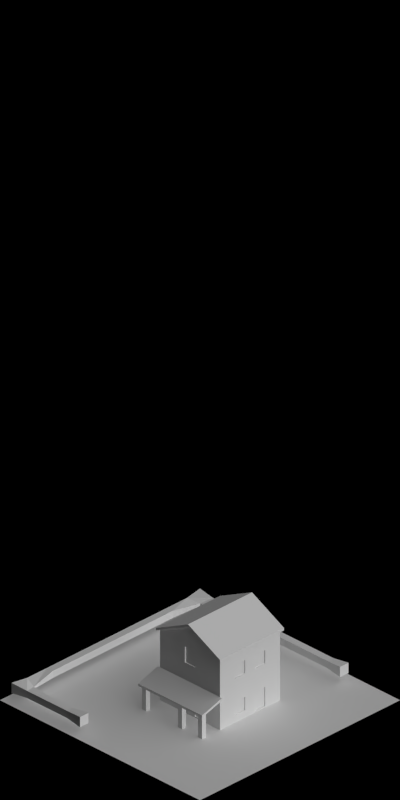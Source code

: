 # Source: 1568-1569.blend  (saved by Blender 2.63.0; exported with 4.5.12 LTS)
import bpy
from mathutils import Matrix  # noqa: F401  (used for matrix-valued properties, if any)

bpy.ops.wm.read_factory_settings(use_empty=True)
scene = bpy.context.scene
scene.name = 'Scene'

# ---- collections
col_collection_1 = bpy.data.collections.new('Collection 1'); scene.collection.children.link(col_collection_1)

# ---- materials (node trees are filled in below, after node groups)
mat_cc_tiles = bpy.data.materials.new('CC_Tiles')
mat_snow_normal = bpy.data.materials.new('Snow_Normal')
mat_roof_blackfelt = bpy.data.materials.new('Roof_BlackFelt')
mat_volume_plantgreen_snow = bpy.data.materials.new('Volume_PlantGreen_Snow')
mat_shadeless_black = bpy.data.materials.new('Shadeless_Black')
mat_paint_white = bpy.data.materials.new('Paint_White')
mat_cc_normal = bpy.data.materials.new('CC_Normal')
mat_glass_opaque = bpy.data.materials.new('Glass_Opaque')
mat_concrete_normalpaving = bpy.data.materials.new('Concrete_NormalPaving')
mat_special_shadowonlybackground = bpy.data.materials.new('Special_ShadowOnlyBackground')
mat_grass_arctic = bpy.data.materials.new('Grass_Arctic')
mat_volume_plantgreen = bpy.data.materials.new('Volume_PlantGreen')

# ---- material node trees

# ---- world
world_world = bpy.data.worlds.new('World'); scene.world = world_world
world_world.color = (0.0, 0.0, 0.0)
world_world.use_sun_shadow = False
world_world.sun_shadow_jitter_overblur = 0.0
world_world.cycles.sampling_method = 'MANUAL'
world_world.cycles.sample_map_resolution = 256
world_world.light_settings.ao_factor = 0.5

# ---- cameras
cam_camera = bpy.data.cameras.new('Camera')
cam_camera.type = 'ORTHO'
cam_camera.clip_start = 0.001
cam_camera.clip_end = 100.0
cam_camera.lens = 35.0
cam_camera.sensor_width = 32.0
cam_camera.sensor_height = 18.0
cam_camera.ortho_scale = 5.656
cam_camera.dof.focus_distance = 0.0
cam_camera.dof.aperture_fstop = 128.0

# ---- lights
light_lamp_004 = bpy.data.lights.new('Lamp.004', 'SUN')
light_lamp_004.transmission_factor = 0.0
light_lamp_004.cutoff_distance = 30.0
light_lamp_004.angle = 1.571
light_lamp_004.energy = 1.0
light_lamp_004.shadow_buffer_clip_start = 1.001
light_lamp_004.shadow_soft_size = 1.0
light_lamp_004.shadow_cascade_max_distance = 1000.0
light_lamp_004.cycles.use_multiple_importance_sampling = False
light_lamp_003 = bpy.data.lights.new('Lamp.003', 'SUN')
light_lamp_003.transmission_factor = 0.0
light_lamp_003.cutoff_distance = 30.0
light_lamp_003.use_shadow = False
light_lamp_003.angle = 1.571
light_lamp_003.energy = 1.0
light_lamp_003.shadow_buffer_clip_start = 1.001
light_lamp_003.shadow_soft_size = 1.0
light_lamp_003.shadow_cascade_max_distance = 1000.0
light_lamp_003.cycles.use_multiple_importance_sampling = False

# ---- meshes
me_plane_007 = bpy.data.meshes.new('Plane.007')
me_plane_007.from_pydata([(-0.32, -1.661e-08, 0.25), (0.32, 1.434e-08, 0.25), (-0.32, -0.2, 0.1899), (0.32, -0.2, 0.1899), (-0.32, -1.661e-08, 0.27), (0.32, 1.434e-08, 0.27), (-0.32, -0.2, 0.2099), (0.32, -0.2, 0.2099)], [], [(0, 1, 3, 2), (4, 6, 7, 5), (0, 2, 6, 4), (5, 7, 3, 1), (0, 4, 5, 1), (7, 6, 2, 3)])
me_plane_007.polygons.foreach_set('material_index', [0, 1, 0, 0, 0, 0])
me_plane_007.materials.append(mat_cc_tiles)
me_plane_007.materials.append(mat_snow_normal)
me_plane_007.use_remesh_preserve_volume = False
me_plane_007.use_remesh_preserve_attributes = False
me_plane_007.use_mirror_vertex_groups = False
me_plane_007.update()
me_plane_006 = bpy.data.meshes.new('Plane.006')
me_plane_006.from_pydata([(-0.22, -3.171e-08, 0.35), (0.42, 2.944e-08, 0.35), (-0.22, 0.32, 0.1899), (0.42, 0.32, 0.1899), (-0.22, -0.32, 0.1899), (0.42, -0.32, 0.1899), (-0.22, -3.171e-08, 0.37), (0.42, 2.944e-08, 0.37), (-0.22, 0.32, 0.2099), (0.42, 0.32, 0.2099), (-0.22, -0.32, 0.2099), (0.42, -0.32, 0.2099)], [], [(2, 3, 1, 0), (0, 1, 5, 4), (8, 6, 7, 9), (6, 10, 11, 7), (0, 4, 10, 6), (1, 3, 9, 7), (7, 11, 5, 1), (3, 2, 8, 9), (6, 8, 2, 0), (11, 10, 4, 5)])
me_plane_006.polygons.foreach_set('material_index', [0, 0, 1, 1, 0, 0, 0, 0, 0, 0])
me_plane_006.materials.append(mat_roof_blackfelt)
me_plane_006.materials.append(mat_snow_normal)
me_plane_006.use_remesh_preserve_volume = False
me_plane_006.use_remesh_preserve_attributes = False
me_plane_006.use_mirror_vertex_groups = False
me_plane_006.update()
me_cube_002 = bpy.data.meshes.new('Cube.002')
me_cube_002.from_pydata([(-1.0, 1.0, -0.9), (-1.0, 0.8, -0.9), (-0.8, 0.8, -0.9), (-0.8, 1.0, -0.9), (-1.0, 1.0, -0.7), (-1.0, 0.8, -0.7), (-0.8, 0.8, -0.7), (-0.8, 1.0, -0.7), (-1.0, -1.0, -0.9), (-0.8, -1.0, -0.9), (-1.0, -1.0, -0.7), (-0.8, -1.0, -0.7), (-0.8, 0.6, -0.7), (-0.8, 0.4, -0.7), (-0.8, 0.2, -0.7), (-0.8, 0.0, -0.7), (-0.8, -0.2, -0.7), (-0.8, -0.4, -0.7), (-0.8, -0.6, -0.7), (-0.8, -0.8, -0.7), (-1.0, -0.8, -0.7), (-1.0, -0.6, -0.7), (-1.0, -0.4, -0.7), (-1.0, -0.2, -0.7), (-1.0, 1.49e-08, -0.7), (-1.0, 0.2, -0.7), (-1.0, 0.4, -0.7), (-1.0, 0.6, -0.7), (-1.0, -0.8, -0.9), (-1.0, -0.6, -0.9), (-1.0, -0.4, -0.9), (-1.0, -0.2, -0.9), (-1.0, 1.49e-08, -0.9), (-1.0, 0.2, -0.9), (-1.0, 0.4, -0.9), (-1.0, 0.6, -0.9), (-0.8, 0.6, -0.9), (-0.8, 0.4, -0.9), (-0.8, 0.2, -0.9), (-0.8, 0.0, -0.9), (-0.8, -0.2, -0.9), (-0.8, -0.4, -0.9), (-0.8, -0.6, -0.9), (-0.8, -0.8, -0.9), (-0.6, 1.0, -0.7), (-0.4, 1.0, -0.7), (-0.2, 1.0, -0.7), (0.0, 1.0, -0.7), (0.2, 1.0, -0.7), (0.4, 1.0, -0.7), (0.6, 1.0, -0.7), (0.6, 0.8, -0.7), (0.4, 0.8, -0.7), (0.2, 0.8, -0.7), (-1.49e-08, 0.8, -0.7), (-0.2, 0.8, -0.7), (-0.4, 0.8, -0.7), (-0.6, 0.8, -0.7), (-0.6, 1.0, -0.9), (-0.4, 1.0, -0.9), (-0.2, 1.0, -0.9), (0.0, 1.0, -0.9), (0.2, 1.0, -0.9), (0.4, 1.0, -0.9), (0.6, 1.0, -0.9), (0.6, 0.8, -0.9), (0.4, 0.8, -0.9), (0.2, 0.8, -0.9), (-1.49e-08, 0.8, -0.9), (-0.2, 0.8, -0.9), (-0.4, 0.8, -0.9), (-0.6, 0.8, -0.9), (-0.2, -0.8, -0.9), (-0.2, -0.8, -0.7), (-0.2, -1.0, -0.7), (-0.2, -1.0, -0.9), (-0.4, -1.0, -0.9), (-0.4, -1.0, -0.7), (-0.4, -0.8, -0.7), (-0.4, -0.8, -0.9), (-0.6, -0.8, -0.9), (-0.6, -0.8, -0.7), (-0.6, -1.0, -0.7), (-0.6, -1.0, -0.9)], [], [(4, 5, 1, 0), (20, 19, 11, 10), (7, 4, 0, 3), (0, 1, 2, 3), (7, 6, 5, 4), (10, 11, 9, 8), (27, 35, 1, 5), (43, 9, 83, 80), (43, 28, 8, 9), (57, 71, 2, 6), (5, 6, 12, 27), (27, 12, 13, 26), (26, 13, 14, 25), (25, 14, 15, 24), (24, 15, 16, 23), (23, 16, 17, 22), (22, 17, 18, 21), (21, 18, 19, 20), (10, 8, 28, 20), (20, 28, 29, 21), (21, 29, 30, 22), (22, 30, 31, 23), (23, 31, 32, 24), (24, 32, 33, 25), (25, 33, 34, 26), (26, 34, 35, 27), (6, 2, 36, 12), (12, 36, 37, 13), (13, 37, 38, 14), (14, 38, 39, 15), (15, 39, 40, 16), (16, 40, 41, 17), (17, 41, 42, 18), (18, 42, 43, 19), (2, 1, 35, 36), (36, 35, 34, 37), (37, 34, 33, 38), (38, 33, 32, 39), (39, 32, 31, 40), (40, 31, 30, 41), (41, 30, 29, 42), (42, 29, 28, 43), (6, 7, 44, 57), (57, 44, 45, 56), (56, 45, 46, 55), (55, 46, 47, 54), (54, 47, 48, 53), (53, 48, 49, 52), (52, 49, 50, 51), (7, 3, 58, 44), (44, 58, 59, 45), (45, 59, 60, 46), (46, 60, 61, 47), (47, 61, 62, 48), (48, 62, 63, 49), (49, 63, 64, 50), (51, 65, 66, 52), (52, 66, 67, 53), (53, 67, 68, 54), (54, 68, 69, 55), (55, 69, 70, 56), (56, 70, 71, 57), (3, 2, 71, 58), (58, 71, 70, 59), (59, 70, 69, 60), (60, 69, 68, 61), (61, 68, 67, 62), (62, 67, 66, 63), (63, 66, 65, 64), (72, 73, 78, 79), (79, 76, 75, 72), (73, 74, 77, 78), (73, 72, 75, 74), (78, 77, 82, 81), (80, 83, 76, 79), (79, 78, 81, 80), (74, 75, 76, 77), (82, 83, 9, 11), (80, 81, 19, 43), (81, 82, 11, 19), (77, 76, 83, 82), (50, 64, 65, 51)])
me_cube_002.materials.append(mat_volume_plantgreen_snow)
me_cube_002.use_remesh_preserve_volume = False
me_cube_002.use_remesh_preserve_attributes = False
me_cube_002.use_mirror_vertex_groups = False
me_cube_002.update()
me_plane_002 = bpy.data.meshes.new('Plane.002')
me_plane_002.from_pydata([(1.0, -1.0, 0.0), (-1.0, 1.0, 0.0), (-1.0, -1.0, 0.0), (1.0, 1.0, 0.0), (-1.0, -0.2, 0.0), (-0.4, -0.2, 0.0), (0.2, -0.2, 0.0), (1.0, -0.2, 0.0), (1.0, 0.4, 0.0), (-1.0, 0.4, 0.0), (0.2, -1.0, 0.0), (0.2, 1.0, 0.0), (0.2, 0.4, 0.0), (-0.4, 0.4, 0.0), (-0.4, 1.0, 0.0), (-0.4, -1.0, 0.0)], [], [(13, 14, 1, 9), (12, 11, 14, 13), (8, 3, 11, 12), (5, 13, 9, 4), (6, 12, 13, 5), (7, 8, 12, 6), (15, 5, 4, 2), (10, 6, 5, 15), (0, 7, 6, 10)])
me_plane_002.polygons.foreach_set('material_index', [0, 0, 0, 0, 1, 0, 0, 0, 0])
me_plane_002.materials.append(mat_snow_normal)
me_plane_002.materials.append(mat_shadeless_black)
me_plane_002.use_remesh_preserve_volume = False
me_plane_002.use_remesh_preserve_attributes = False
me_plane_002.use_mirror_vertex_groups = False
me_plane_002.update()
me_plane_003 = bpy.data.meshes.new('Plane.003')
me_plane_003.from_pydata([(0.0, 0.0, 0.0), (0.0, 0.0, 0.3), (0.1, 0.0, 0.0), (0.1, 0.0, 0.3), (0.0, -0.1, 0.0), (0.0, -0.1, 0.3), (0.03, -0.03, 0.3), (0.1, -0.03, 0.0), (0.1, -0.03, 0.3), (0.0, -0.03, 0.0), (0.0, -0.03, 0.3), (0.03, -0.1, 0.3), (0.03, -0.1, 0.0), (0.03, 0.0, 0.3), (0.03, 0.0, 0.0), (0.03, -0.03, 0.0)], [], [(13, 14, 2, 3), (10, 9, 0, 1), (15, 9, 4, 12), (3, 2, 7, 8), (5, 4, 9, 10), (14, 0, 9, 15), (1, 0, 14, 13), (5, 11, 12, 4), (2, 14, 15, 7), (8, 6, 13, 3), (11, 5, 10, 6), (8, 7, 15, 6), (6, 10, 1, 13), (11, 6, 15, 12)])
me_plane_003.materials.append(mat_paint_white)
me_plane_003.use_remesh_preserve_volume = False
me_plane_003.use_remesh_preserve_attributes = False
me_plane_003.use_mirror_vertex_groups = False
me_plane_003.update()
me_plane_005 = bpy.data.meshes.new('Plane.005')
me_plane_005.from_pydata([(0.4, -0.03, 0.0), (7.451e-09, 1.776e-15, 0.0), (7.451e-09, -0.03, 0.0), (0.4, -0.03, 0.33), (7.451e-09, 1.776e-15, 0.33), (7.451e-09, -0.03, 0.33), (0.124, -0.03, 0.0), (0.12, -0.03, 0.39), (0.12, 1.812e-08, 0.39), (0.28, 4.228e-08, 0.39), (0.4, 3.02e-08, 0.0), (0.4, 3.02e-08, 0.33), (0.124, 1.51e-08, 0.0), (0.276, 1.51e-08, 0.0), (0.28, -0.03, 0.39), (0.276, -0.03, 0.0), (0.26, 1.51e-08, 0.0), (0.26, -0.03, 0.0), (0.26, -0.03, 0.4), (0.26, 1.51e-08, 0.4), (0.14, 1.51e-08, 0.4), (0.14, -0.03, 0.4), (0.14, -0.03, 0.0), (0.14, 1.51e-08, 0.0), (0.4, -0.03, 0.18), (0.4, 3.02e-08, 0.18), (7.451e-09, -0.03, 0.18), (7.451e-09, 1.776e-15, 0.18), (0.124, -0.03, 0.25), (0.124, 1.51e-08, 0.25), (0.276, 1.51e-08, 0.25), (0.276, -0.03, 0.25), (0.26, -0.03, 0.25), (0.26, 1.51e-08, 0.25), (0.14, 1.51e-08, 0.25), (0.14, -0.03, 0.25), (0.4, -0.03, 0.1), (7.451e-09, 1.776e-15, 0.1), (0.124, 1.51e-08, 0.1), (0.276, 1.51e-08, 0.1), (0.26, 1.51e-08, 0.1), (0.14, 1.51e-08, 0.1), (0.4, 3.02e-08, 0.1), (7.451e-09, -0.03, 0.1), (0.124, -0.03, 0.1), (0.276, -0.03, 0.1), (0.26, -0.03, 0.1), (0.14, -0.03, 0.1), (0.252, -2.588e-08, 0.24), (0.148, -2.588e-08, 0.24), (0.252, -2.588e-08, 0.11), (0.148, -2.588e-08, 0.11), (0.252, -0.01, 0.24), (0.148, -0.01, 0.24), (0.252, -0.01, 0.11), (0.148, -0.01, 0.11), (0.2, 1.51e-08, 0.43), (0.2, -0.03, 0.0), (0.2, 1.51e-08, 0.0), (0.2, -0.03, 0.43), (0.2, -0.03, 0.25), (0.2, 1.51e-08, 0.25), (0.2, 1.51e-08, 0.1), (0.2, -0.03, 0.1), (0.2, -2.588e-08, 0.24), (0.2, -2.588e-08, 0.11), (0.2, -0.01, 0.24), (0.2, -0.01, 0.11)], [], [(31, 24, 3, 14), (23, 22, 6, 12), (26, 28, 7, 5), (32, 31, 14, 18), (10, 0, 15, 13), (40, 39, 13, 16), (11, 9, 14, 3), (13, 15, 17, 16), (60, 32, 18, 59), (62, 40, 16, 58), (9, 19, 18, 14), (58, 57, 22, 23), (56, 20, 21, 59), (28, 35, 21, 7), (45, 36, 24, 31), (43, 44, 28, 26), (4, 8, 29, 27), (46, 45, 31, 32), (63, 46, 32, 60), (56, 19, 33, 61), (44, 47, 35, 28), (27, 29, 38, 37), (50, 48, 33, 40), (15, 0, 36, 45), (2, 6, 44, 43), (17, 15, 45, 46), (57, 17, 46, 63), (6, 22, 47, 44), (65, 51, 55, 67), (64, 49, 34, 61), (41, 34, 49, 51), (62, 41, 51, 65), (66, 52, 54, 67), (66, 53, 49, 64), (54, 52, 48, 50), (51, 49, 53, 55), (12, 6, 2, 1), (8, 4, 5, 7), (42, 36, 0, 10), (27, 26, 5, 4), (39, 42, 10, 13), (37, 38, 12, 1), (20, 8, 7, 21), (38, 41, 23, 12), (11, 3, 24, 25), (37, 43, 26, 27), (9, 11, 25, 30), (19, 9, 30, 33), (8, 20, 34, 29), (25, 24, 36, 42), (30, 25, 42, 39), (33, 30, 39, 40), (29, 34, 41, 38), (1, 2, 43, 37), (35, 60, 59, 21), (41, 62, 58, 23), (16, 17, 57, 58), (19, 56, 59, 18), (47, 63, 60, 35), (20, 56, 61, 34), (22, 57, 63, 47), (50, 65, 67, 54), (48, 64, 61, 33), (40, 62, 65, 50), (53, 66, 67, 55), (52, 66, 64, 48)])
me_plane_005.polygons.foreach_set('material_index', [0, 0, 0, 0, 0, 0, 0, 0, 0, 0, 0, 0, 0, 0, 0, 0, 0, 0, 1, 0, 0, 0, 1, 0, 0, 0, 0, 0, 1, 1, 1, 1, 2, 1, 1, 1, 0, 0, 0, 0, 0, 0, 0, 0, 0, 0, 0, 0, 0, 0, 0, 0, 0, 0, 0, 0, 0, 0, 1, 0, 0, 1, 1, 1, 2, 1])
me_plane_005.materials.append(mat_paint_white)
me_plane_005.materials.append(mat_cc_normal)
me_plane_005.materials.append(mat_glass_opaque)
me_plane_005.use_remesh_preserve_volume = False
me_plane_005.use_remesh_preserve_attributes = False
me_plane_005.use_mirror_vertex_groups = False
me_plane_005.update()
me_plane_009 = bpy.data.meshes.new('Plane.009')
me_plane_009.from_pydata([(0.2, -0.03, 0.0), (-1.51e-08, -0.03, 0.0), (0.2, -0.03, 0.3), (-1.51e-08, -0.03, 0.3), (0.024, -0.03, 0.0), (0.024, -0.03, 0.3), (0.024, 0.0, 0.3), (0.176, -1.49e-08, 0.3), (0.2, -1.49e-08, 0.0), (-1.51e-08, -1.49e-08, 0.0), (0.2, -1.49e-08, 0.3), (-1.51e-08, -1.49e-08, 0.3), (0.024, -1.49e-08, 0.0), (0.176, -1.49e-08, 0.0), (0.176, -0.03, 0.3), (0.176, -0.03, 0.0), (0.04, -1.49e-08, 0.0), (0.04, -0.03, 0.0), (0.04, -0.03, 0.3), (0.04, -1.49e-08, 0.3), (0.16, -0.03, 0.3), (0.16, -0.03, 0.0), (0.16, -1.49e-08, 0.0), (0.16, -1.49e-08, 0.3), (0.04, -0.03, 0.18), (0.04, -1.49e-08, 0.18), (0.16, -1.49e-08, 0.18), (0.16, -0.03, 0.18), (0.2, -0.03, 0.18), (-1.51e-08, -0.03, 0.18), (0.024, -0.03, 0.18), (0.2, -1.49e-08, 0.18), (-1.51e-08, -1.49e-08, 0.18), (0.176, -0.03, 0.18), (0.024, -1.49e-08, 0.18), (0.176, -1.49e-08, 0.18), (0.152, -1.49e-08, 0.17), (0.048, -1.49e-08, 0.01), (0.048, -1.49e-08, 0.17), (0.152, -1.49e-08, 0.01), (0.152, -0.01, 0.17), (0.048, -0.01, 0.17), (0.152, -0.01, 0.01), (0.048, -0.01, 0.01)], [], [(12, 4, 1, 9), (31, 28, 0, 8), (32, 29, 3, 11), (33, 28, 2, 14), (16, 17, 4, 12), (29, 30, 5, 3), (27, 33, 14, 20), (8, 0, 15, 13), (26, 35, 13, 22), (10, 7, 14, 2), (22, 21, 17, 16), (30, 24, 18, 5), (34, 25, 16, 12), (23, 19, 18, 20), (7, 23, 20, 14), (24, 27, 20, 18), (9, 1, 29, 32), (21, 15, 33, 27), (13, 15, 21, 22), (1, 4, 30, 29), (10, 2, 28, 31), (15, 0, 28, 33), (23, 7, 35, 26), (4, 17, 24, 30), (17, 21, 27, 24), (19, 23, 26, 25), (41, 40, 42, 43), (6, 11, 3, 5), (35, 31, 8, 13), (32, 34, 12, 9), (19, 6, 5, 18), (36, 38, 25, 26), (7, 10, 31, 35), (11, 6, 34, 32), (6, 19, 25, 34), (22, 16, 37, 39), (26, 22, 39, 36), (38, 37, 16, 25), (40, 41, 38, 36), (39, 37, 43, 42), (41, 43, 37, 38), (36, 39, 42, 40)])
me_plane_009.polygons.foreach_set('material_index', [0, 0, 0, 0, 0, 0, 0, 0, 0, 0, 1, 0, 0, 0, 0, 0, 0, 0, 0, 0, 0, 0, 0, 0, 1, 0, 1, 0, 0, 0, 0, 1, 0, 0, 0, 1, 1, 1, 1, 1, 1, 1])
me_plane_009.materials.append(mat_paint_white)
me_plane_009.materials.append(mat_cc_normal)
me_plane_009.use_remesh_preserve_volume = False
me_plane_009.use_remesh_preserve_attributes = False
me_plane_009.use_mirror_vertex_groups = False
me_plane_009.update()
me_plane_012 = bpy.data.meshes.new('Plane.012')
me_plane_012.from_pydata([(0.2, -0.03, 0.0), (2.98e-09, 0.0, 0.0), (2.98e-09, -0.03, 0.0), (0.2, 0.0, 0.0), (0.2, -0.03, 0.2), (2.98e-09, 0.0, 0.2), (2.98e-09, -0.03, 0.2), (0.2, 0.0, 0.2)], [], [(1, 2, 0, 3), (5, 7, 4, 6), (0, 2, 6, 4), (3, 0, 4, 7), (5, 6, 2, 1), (7, 5, 1, 3)])
me_plane_012.materials.append(mat_paint_white)
me_plane_012.use_remesh_preserve_volume = False
me_plane_012.use_remesh_preserve_attributes = False
me_plane_012.use_mirror_vertex_groups = False
me_plane_012.update()
me_plane_008 = bpy.data.meshes.new('Plane.008')
me_plane_008.from_pydata([(0.2, -0.03, 0.0), (2.98e-09, 0.0, 0.0), (2.98e-09, -0.03, 0.0), (0.2, -0.03, 0.3), (2.98e-09, 0.0, 0.3), (2.98e-09, -0.03, 0.3), (0.024, -0.03, 0.0), (0.024, -0.03, 0.3), (0.024, 0.0, 0.3), (0.176, 0.0, 0.3), (0.2, 0.0, 0.0), (0.2, 0.0, 0.3), (0.024, 0.0, 0.0), (0.176, 0.0, 0.0), (0.176, -0.03, 0.3), (0.176, -0.03, 0.0), (0.16, 0.0, 0.0), (0.16, -0.03, 0.0), (0.16, -0.03, 0.3), (0.16, 0.0, 0.3), (0.04, 0.0, 0.3), (0.04, -0.03, 0.3), (0.04, -0.03, 0.0), (0.04, 0.0, 0.0), (0.2, -0.03, 0.18), (0.2, 0.0, 0.18), (2.98e-09, -0.03, 0.18), (2.98e-09, 0.0, 0.18), (0.024, -0.03, 0.18), (0.024, 0.0, 0.18), (0.176, 0.0, 0.18), (0.176, -0.03, 0.18), (0.16, -0.03, 0.18), (0.16, 0.0, 0.18), (0.04, 0.0, 0.18), (0.04, -0.03, 0.18), (0.2, -0.03, 0.05), (2.98e-09, 0.0, 0.05), (0.024, 0.0, 0.05), (0.176, 0.0, 0.05), (0.16, 0.0, 0.05), (0.04, 0.0, 0.05), (0.2, 0.0, 0.05), (2.98e-09, -0.03, 0.05), (0.024, -0.03, 0.05), (0.176, -0.03, 0.05), (0.16, -0.03, 0.05), (0.04, -0.03, 0.05), (0.152, -4.098e-08, 0.17), (0.048, -4.098e-08, 0.17), (0.152, -4.098e-08, 0.06), (0.048, -4.098e-08, 0.06), (0.152, -0.01, 0.17), (0.048, -0.01, 0.17), (0.152, -0.01, 0.06), (0.048, -0.01, 0.06)], [], [(31, 24, 3, 14), (23, 22, 6, 12), (26, 28, 7, 5), (32, 31, 14, 18), (10, 0, 15, 13), (40, 39, 13, 16), (11, 9, 14, 3), (13, 15, 17, 16), (35, 32, 18, 21), (41, 40, 16, 23), (9, 19, 18, 14), (16, 17, 22, 23), (19, 20, 21, 18), (28, 35, 21, 7), (45, 36, 24, 31), (43, 44, 28, 26), (4, 8, 29, 27), (46, 45, 31, 32), (47, 46, 32, 35), (20, 19, 33, 34), (44, 47, 35, 28), (27, 29, 38, 37), (50, 48, 33, 40), (15, 0, 36, 45), (2, 6, 44, 43), (17, 15, 45, 46), (22, 17, 46, 47), (6, 22, 47, 44), (50, 51, 55, 54), (48, 49, 34, 33), (41, 34, 49, 51), (40, 41, 51, 50), (53, 52, 54, 55), (52, 53, 49, 48), (54, 52, 48, 50), (51, 49, 53, 55), (12, 6, 2, 1), (8, 4, 5, 7), (42, 36, 0, 10), (27, 26, 5, 4), (39, 42, 10, 13), (37, 38, 12, 1), (20, 8, 7, 21), (38, 41, 23, 12), (11, 3, 24, 25), (37, 43, 26, 27), (9, 11, 25, 30), (19, 9, 30, 33), (8, 20, 34, 29), (25, 24, 36, 42), (30, 25, 42, 39), (33, 30, 39, 40), (29, 34, 41, 38), (1, 2, 43, 37)])
me_plane_008.polygons.foreach_set('material_index', [0, 0, 0, 0, 0, 0, 0, 0, 0, 0, 0, 0, 0, 0, 0, 0, 0, 0, 1, 0, 0, 0, 1, 0, 0, 0, 0, 0, 1, 1, 1, 1, 2, 1, 1, 1, 0, 0, 0, 0, 0, 0, 0, 0, 0, 0, 0, 0, 0, 0, 0, 0, 0, 0])
me_plane_008.materials.append(mat_paint_white)
me_plane_008.materials.append(mat_cc_normal)
me_plane_008.materials.append(mat_glass_opaque)
me_plane_008.use_remesh_preserve_volume = False
me_plane_008.use_remesh_preserve_attributes = False
me_plane_008.use_mirror_vertex_groups = False
me_plane_008.update()
me_plane_013 = bpy.data.meshes.new('Plane.013')
me_plane_013.from_pydata([(0.0, 0.0, 0.0), (1.355e-09, 1.023e-16, 0.2799), (0.1, 0.0, 0.0), (0.1, 7.55e-09, 0.2799), (0.0, -0.1, 0.0), (0.0, -0.1, 0.33), (0.03, -0.03, 0.295), (0.1, -0.03, 0.0), (0.1, -0.03, 0.295), (0.0, -0.03, 0.0), (0.0, -0.03, 0.295), (0.03, -0.1, 0.33), (0.03, -0.1, 0.0), (0.03, 2.265e-09, 0.2799), (0.03, 0.0, 0.0), (0.03, -0.03, 0.0)], [], [(13, 14, 2, 3), (10, 9, 0, 1), (15, 9, 4, 12), (3, 2, 7, 8), (5, 4, 9, 10), (14, 0, 9, 15), (1, 0, 14, 13), (5, 11, 12, 4), (2, 14, 15, 7), (8, 6, 13, 3), (11, 5, 10, 6), (8, 7, 15, 6), (6, 10, 1, 13), (11, 6, 15, 12)])
me_plane_013.materials.append(mat_paint_white)
me_plane_013.use_remesh_preserve_volume = False
me_plane_013.use_remesh_preserve_attributes = False
me_plane_013.use_mirror_vertex_groups = False
me_plane_013.update()
me_plane_016 = bpy.data.meshes.new('Plane.016')
me_plane_016.from_pydata([(9.921e-11, 2.235e-08, 0.0), (9.921e-11, 2.235e-08, 0.2799), (0.1, 7.451e-09, 0.0), (0.1, 0.0, 0.2799), (1.5e-08, 0.1, 0.0), (1.5e-08, 0.1, 0.33), (0.03, 0.03, 0.295), (0.1, 0.03, 0.0), (0.1, 0.03, 0.295), (3.824e-09, 0.03, 0.0), (3.824e-09, 0.03, 0.295), (0.03, 0.1, 0.33), (0.03, 0.1, 0.0), (0.03, 1.49e-08, 0.2799), (0.03, 2.235e-08, 0.0), (0.03, 0.03, 0.0)], [], [(13, 14, 2, 3), (10, 9, 0, 1), (15, 9, 4, 12), (3, 2, 7, 8), (5, 4, 9, 10), (14, 0, 9, 15), (1, 0, 14, 13), (5, 11, 12, 4), (2, 14, 15, 7), (8, 6, 13, 3), (11, 5, 10, 6), (8, 7, 15, 6), (6, 10, 1, 13), (11, 6, 15, 12)])
me_plane_016.materials.append(mat_paint_white)
me_plane_016.use_remesh_preserve_volume = False
me_plane_016.use_remesh_preserve_attributes = False
me_plane_016.use_mirror_vertex_groups = False
me_plane_016.update()
me_plane = bpy.data.meshes.new('Plane')
me_plane.from_pydata([(0.27, -0.17, 0.01), (-0.27, -0.17, 0.01), (0.27, 0.37, 0.01), (-0.27, 0.37, 0.01), (0.27, -0.17, -0.02), (-0.27, -0.17, -0.02), (0.27, 0.37, -0.02), (-0.27, 0.37, -0.02)], [], [(2, 0, 1, 3), (6, 7, 5, 4), (2, 3, 7, 6), (3, 1, 5, 7), (0, 2, 6, 4), (4, 5, 1, 0)])
me_plane.materials.append(mat_concrete_normalpaving)
me_plane.use_remesh_preserve_volume = False
me_plane.use_remesh_preserve_attributes = False
me_plane.use_mirror_vertex_groups = False
me_plane.update()
me_plane_004 = bpy.data.meshes.new('Plane.004')
me_plane_004.from_pydata([(1.0, -1.0, 0.0), (-1.0, -1.0, 0.0), (1.0, 1.0, 0.0), (-1.0, 1.0, 0.0)], [], [(2, 3, 1, 0)])
me_plane_004.materials.append(mat_special_shadowonlybackground)
me_plane_004.use_remesh_preserve_volume = False
me_plane_004.use_remesh_preserve_attributes = False
me_plane_004.use_mirror_vertex_groups = False
me_plane_004.update()
me_cube_001 = bpy.data.meshes.new('Cube.001')
me_cube_001.from_pydata([(-0.02, -0.02, -3.725e-09), (-0.02, 0.02, -3.725e-09), (0.02, 0.02, -3.725e-09), (0.02, -0.02, -3.725e-09), (-0.02, -0.02, 0.21), (-0.02, 0.02, 0.21), (0.02, 0.02, 0.21), (0.02, -0.02, 0.21)], [], [(4, 5, 1, 0), (5, 6, 2, 1), (6, 7, 3, 2), (7, 4, 0, 3), (0, 1, 2, 3), (7, 6, 5, 4)])
me_cube_001.use_remesh_preserve_volume = False
me_cube_001.use_remesh_preserve_attributes = False
me_cube_001.use_mirror_vertex_groups = False
me_cube_001.update()
me_plane_017 = bpy.data.meshes.new('Plane.017')
me_plane_017.from_pydata([(1.0, -1.0, 0.0), (-1.0, 1.0, 0.0), (-1.0, -1.0, 0.0), (1.0, 1.0, 0.0), (-1.0, -0.2, 0.0), (-0.4, -0.2, 0.0), (0.2, -0.2, 0.0), (1.0, -0.2, 0.0), (1.0, 0.4, 0.0), (-1.0, 0.4, 0.0), (0.2, -1.0, 0.0), (0.2, 1.0, 0.0), (0.2, 0.4, 0.0), (-0.4, 0.4, 0.0), (-0.4, 1.0, 0.0), (-0.4, -1.0, 0.0)], [], [(13, 14, 1, 9), (12, 11, 14, 13), (8, 3, 11, 12), (5, 13, 9, 4), (6, 12, 13, 5), (7, 8, 12, 6), (15, 5, 4, 2), (10, 6, 5, 15), (0, 7, 6, 10)])
me_plane_017.polygons.foreach_set('material_index', [0, 0, 0, 0, 1, 0, 0, 0, 0])
me_plane_017.materials.append(mat_grass_arctic)
me_plane_017.materials.append(mat_shadeless_black)
me_plane_017.use_remesh_preserve_volume = False
me_plane_017.use_remesh_preserve_attributes = False
me_plane_017.use_mirror_vertex_groups = False
me_plane_017.update()
me_plane_001 = bpy.data.meshes.new('Plane.001')
me_plane_001.from_pydata([(-0.32, -1.661e-08, 0.25), (0.32, 1.434e-08, 0.25), (-0.32, -0.2, 0.1899), (0.32, -0.2, 0.1899), (-0.32, -1.661e-08, 0.27), (0.32, 1.434e-08, 0.27), (-0.32, -0.2, 0.2099), (0.32, -0.2, 0.2099)], [], [(0, 1, 3, 2), (4, 6, 7, 5), (0, 2, 6, 4), (5, 7, 3, 1), (0, 4, 5, 1), (7, 6, 2, 3)])
me_plane_001.materials.append(mat_cc_tiles)
me_plane_001.use_remesh_preserve_volume = False
me_plane_001.use_remesh_preserve_attributes = False
me_plane_001.use_mirror_vertex_groups = False
me_plane_001.update()
me_plane_021 = bpy.data.meshes.new('Plane.021')
me_plane_021.from_pydata([(-0.22, -3.171e-08, 0.35), (0.42, 2.944e-08, 0.35), (-0.22, 0.32, 0.1899), (0.42, 0.32, 0.1899), (-0.22, -0.32, 0.1899), (0.42, -0.32, 0.1899), (-0.22, -3.171e-08, 0.37), (0.42, 2.944e-08, 0.37), (-0.22, 0.32, 0.2099), (0.42, 0.32, 0.2099), (-0.22, -0.32, 0.2099), (0.42, -0.32, 0.2099)], [], [(2, 3, 1, 0), (0, 1, 5, 4), (8, 6, 7, 9), (6, 10, 11, 7), (0, 4, 10, 6), (1, 3, 9, 7), (7, 11, 5, 1), (3, 2, 8, 9), (6, 8, 2, 0), (11, 10, 4, 5)])
me_plane_021.materials.append(mat_roof_blackfelt)
me_plane_021.use_remesh_preserve_volume = False
me_plane_021.use_remesh_preserve_attributes = False
me_plane_021.use_mirror_vertex_groups = False
me_plane_021.update()
me_cube = bpy.data.meshes.new('Cube')
me_cube.from_pydata([(-1.0, 1.0, -0.9), (-1.0, 0.8, -0.9), (-0.8, 0.8, -0.9), (-0.8, 1.0, -0.9), (-1.0, 1.0, -0.7), (-1.0, 0.8, -0.7), (-0.8, 0.8, -0.7), (-0.8, 1.0, -0.7), (-1.0, -1.0, -0.9), (-0.8, -1.0, -0.9), (-1.0, -1.0, -0.7), (-0.8, -1.0, -0.7), (-0.8, 0.6, -0.7), (-0.8, 0.4, -0.7), (-0.8, 0.2, -0.7), (-0.8, 0.0, -0.7), (-0.8, -0.2, -0.7), (-0.8, -0.4, -0.7), (-0.8, -0.6, -0.7), (-0.8, -0.8, -0.7), (-1.0, -0.8, -0.7), (-1.0, -0.6, -0.7), (-1.0, -0.4, -0.7), (-1.0, -0.2, -0.7), (-1.0, 1.49e-08, -0.7), (-1.0, 0.2, -0.7), (-1.0, 0.4, -0.7), (-1.0, 0.6, -0.7), (-1.0, -0.8, -0.9), (-1.0, -0.6, -0.9), (-1.0, -0.4, -0.9), (-1.0, -0.2, -0.9), (-1.0, 1.49e-08, -0.9), (-1.0, 0.2, -0.9), (-1.0, 0.4, -0.9), (-1.0, 0.6, -0.9), (-0.8, 0.6, -0.9), (-0.8, 0.4, -0.9), (-0.8, 0.2, -0.9), (-0.8, 0.0, -0.9), (-0.8, -0.2, -0.9), (-0.8, -0.4, -0.9), (-0.8, -0.6, -0.9), (-0.8, -0.8, -0.9), (-0.6, 1.0, -0.7), (-0.4, 1.0, -0.7), (-0.2, 1.0, -0.7), (0.0, 1.0, -0.7), (0.2, 1.0, -0.7), (0.4, 1.0, -0.7), (0.6, 1.0, -0.7), (0.6, 0.8, -0.7), (0.4, 0.8, -0.7), (0.2, 0.8, -0.7), (-1.49e-08, 0.8, -0.7), (-0.2, 0.8, -0.7), (-0.4, 0.8, -0.7), (-0.6, 0.8, -0.7), (-0.6, 1.0, -0.9), (-0.4, 1.0, -0.9), (-0.2, 1.0, -0.9), (0.0, 1.0, -0.9), (0.2, 1.0, -0.9), (0.4, 1.0, -0.9), (0.6, 1.0, -0.9), (0.6, 0.8, -0.9), (0.4, 0.8, -0.9), (0.2, 0.8, -0.9), (-1.49e-08, 0.8, -0.9), (-0.2, 0.8, -0.9), (-0.4, 0.8, -0.9), (-0.6, 0.8, -0.9), (-0.2, -0.8, -0.9), (-0.2, -0.8, -0.7), (-0.2, -1.0, -0.7), (-0.2, -1.0, -0.9), (-0.4, -1.0, -0.9), (-0.4, -1.0, -0.7), (-0.4, -0.8, -0.7), (-0.4, -0.8, -0.9), (-0.6, -0.8, -0.9), (-0.6, -0.8, -0.7), (-0.6, -1.0, -0.7), (-0.6, -1.0, -0.9)], [], [(4, 5, 1, 0), (20, 19, 11, 10), (7, 4, 0, 3), (0, 1, 2, 3), (7, 6, 5, 4), (10, 11, 9, 8), (27, 35, 1, 5), (43, 9, 83, 80), (43, 28, 8, 9), (57, 71, 2, 6), (5, 6, 12, 27), (27, 12, 13, 26), (26, 13, 14, 25), (25, 14, 15, 24), (24, 15, 16, 23), (23, 16, 17, 22), (22, 17, 18, 21), (21, 18, 19, 20), (10, 8, 28, 20), (20, 28, 29, 21), (21, 29, 30, 22), (22, 30, 31, 23), (23, 31, 32, 24), (24, 32, 33, 25), (25, 33, 34, 26), (26, 34, 35, 27), (6, 2, 36, 12), (12, 36, 37, 13), (13, 37, 38, 14), (14, 38, 39, 15), (15, 39, 40, 16), (16, 40, 41, 17), (17, 41, 42, 18), (18, 42, 43, 19), (2, 1, 35, 36), (36, 35, 34, 37), (37, 34, 33, 38), (38, 33, 32, 39), (39, 32, 31, 40), (40, 31, 30, 41), (41, 30, 29, 42), (42, 29, 28, 43), (6, 7, 44, 57), (57, 44, 45, 56), (56, 45, 46, 55), (55, 46, 47, 54), (54, 47, 48, 53), (53, 48, 49, 52), (52, 49, 50, 51), (7, 3, 58, 44), (44, 58, 59, 45), (45, 59, 60, 46), (46, 60, 61, 47), (47, 61, 62, 48), (48, 62, 63, 49), (49, 63, 64, 50), (51, 65, 66, 52), (52, 66, 67, 53), (53, 67, 68, 54), (54, 68, 69, 55), (55, 69, 70, 56), (56, 70, 71, 57), (3, 2, 71, 58), (58, 71, 70, 59), (59, 70, 69, 60), (60, 69, 68, 61), (61, 68, 67, 62), (62, 67, 66, 63), (63, 66, 65, 64), (72, 73, 78, 79), (79, 76, 75, 72), (73, 74, 77, 78), (73, 72, 75, 74), (78, 77, 82, 81), (80, 83, 76, 79), (79, 78, 81, 80), (74, 75, 76, 77), (82, 83, 9, 11), (80, 81, 19, 43), (81, 82, 11, 19), (77, 76, 83, 82), (50, 64, 65, 51)])
me_cube.materials.append(mat_volume_plantgreen)
me_cube.use_remesh_preserve_volume = False
me_cube.use_remesh_preserve_attributes = False
me_cube.use_mirror_vertex_groups = False
me_cube.update()

# ---- objects
ob_plane_034 = bpy.data.objects.new('Plane.034', me_plane_007)
ob_plane_002 = bpy.data.objects.new('Plane.002', me_plane_006)
ob_cube_008 = bpy.data.objects.new('Cube.008', me_cube_002)
ob_plane_033 = bpy.data.objects.new('Plane.033', me_plane_002)
ob_plane_032 = bpy.data.objects.new('Plane.032', me_plane_003)
ob_plane_031 = bpy.data.objects.new('Plane.031', me_plane_005)
ob_plane_030 = bpy.data.objects.new('Plane.030', me_plane_009)
ob_plane_028 = bpy.data.objects.new('Plane.028', me_plane_005)
ob_plane_027 = bpy.data.objects.new('Plane.027', me_plane_003)
ob_plane_026 = bpy.data.objects.new('Plane.026', me_plane_003)
ob_plane_025 = bpy.data.objects.new('Plane.025', me_plane_003)
ob_plane_024 = bpy.data.objects.new('Plane.024', me_plane_012)
ob_plane_023 = bpy.data.objects.new('Plane.023', me_plane_008)
ob_plane_022 = bpy.data.objects.new('Plane.022', me_plane_013)
ob_plane_021 = bpy.data.objects.new('Plane.021', me_plane_013)
ob_plane_020 = bpy.data.objects.new('Plane.020', me_plane_016)
ob_plane_019 = bpy.data.objects.new('Plane.019', me_plane_016)
ob_plane_018 = bpy.data.objects.new('Plane.018', me_plane_008)
ob_plane_016 = bpy.data.objects.new('Plane.016', me_plane_008)
ob_plane_015 = bpy.data.objects.new('Plane.015', me_plane_008)
ob_plane_013 = bpy.data.objects.new('Plane.013', me_plane_008)
ob_plane_011 = bpy.data.objects.new('Plane.011', me_plane_008)
ob_plane_010 = bpy.data.objects.new('Plane.010', me_plane_008)
ob_plane_009 = bpy.data.objects.new('Plane.009', me_plane_008)
ob_plane_008 = bpy.data.objects.new('Plane.008', me_plane_008)
ob_plane_007 = bpy.data.objects.new('Plane.007', me_plane)
ob_plane_006 = bpy.data.objects.new('Plane.006', me_plane)
ob_plane_004 = bpy.data.objects.new('Plane.004', me_plane_004)
ob_cube_006 = bpy.data.objects.new('Cube.006', me_cube_001)
ob_cube_005 = bpy.data.objects.new('Cube.005', me_cube_001)
ob_cube_004 = bpy.data.objects.new('Cube.004', me_cube_001)
ob_plane_001 = bpy.data.objects.new('Plane.001', me_plane_009)
ob_plane_000 = bpy.data.objects.new('Plane.000', me_plane_009)
ob_cube_003 = bpy.data.objects.new('Cube.003', me_cube_001)
ob_cube_002 = bpy.data.objects.new('Cube.002', me_cube_001)
ob_cube_001 = bpy.data.objects.new('Cube.001', me_cube_001)
ob_plane_014 = bpy.data.objects.new('Plane.014', me_plane_017)
ob_plane_029 = bpy.data.objects.new('Plane.029', me_plane_001)
ob_plane_017 = bpy.data.objects.new('Plane.017', me_plane_004)
ob_plane_012 = bpy.data.objects.new('Plane.012', me_plane_021)
ob_plane_1605 = bpy.data.objects.new('Plane.1605', me_plane)
ob_plane_1604 = bpy.data.objects.new('Plane.1604', me_plane)
ob_plane_1546 = bpy.data.objects.new('Plane.1546', me_plane_008)
ob_plane_1545 = bpy.data.objects.new('Plane.1545', me_plane_008)
ob_plane_1544 = bpy.data.objects.new('Plane.1544', me_plane_008)
ob_plane_1543 = bpy.data.objects.new('Plane.1543', me_plane_008)
ob_plane_1542 = bpy.data.objects.new('Plane.1542', me_plane_008)
ob_plane_1539 = bpy.data.objects.new('Plane.1539', me_plane_008)
ob_plane_1538 = bpy.data.objects.new('Plane.1538', me_plane_008)
ob_plane_1536 = bpy.data.objects.new('Plane.1536', me_plane_008)
ob_plane_1534 = bpy.data.objects.new('Plane.1534', me_plane_016)
ob_plane_1533 = bpy.data.objects.new('Plane.1533', me_plane_016)
ob_plane_1532 = bpy.data.objects.new('Plane.1532', me_plane_013)
ob_plane_1531 = bpy.data.objects.new('Plane.1531', me_plane_013)
ob_plane_1530 = bpy.data.objects.new('Plane.1530', me_plane_008)
ob_plane_1529 = bpy.data.objects.new('Plane.1529', me_plane_012)
ob_plane_1528 = bpy.data.objects.new('Plane.1528', me_plane_003)
ob_plane_1527 = bpy.data.objects.new('Plane.1527', me_plane_003)
ob_plane_1526 = bpy.data.objects.new('Plane.1526', me_plane_003)
ob_plane_1525 = bpy.data.objects.new('Plane.1525', me_plane_005)
ob_plane_1523 = bpy.data.objects.new('Plane.1523', me_plane_009)
ob_plane_1521 = bpy.data.objects.new('Plane.1521', me_plane_005)
ob_plane_1520 = bpy.data.objects.new('Plane.1520', me_plane_003)
ob_rotationcontrol_001 = bpy.data.objects.new('RotationControl.001', None)
ob_cameratarget = bpy.data.objects.new('CameraTarget', None)
ob_camera = bpy.data.objects.new('Camera', cam_camera)
ob_lamp_001 = bpy.data.objects.new('Lamp.001', light_lamp_004)
ob_lamp = bpy.data.objects.new('Lamp', light_lamp_003)
ob_cube = bpy.data.objects.new('Cube', me_cube)

# ---- transforms, parenting, visibility, modifiers, constraints
ob_plane_034.location = (-14.8, 0.1, 0.0)
ob_plane_034.rotation_euler = (0.0, 0.0, 1.571)
ob_plane_034.lineart.crease_threshold = 0.0
ob_plane_002.location = (-15.2, 0.1, 0.38)
ob_plane_002.lineart.crease_threshold = 0.0
ob_cube_008.location = (-15.0, 0.0, 0.9)
ob_cube_008.rotation_euler = (0.0, 0.0, 1.571)
ob_cube_008.lineart.crease_threshold = 0.0
_m = ob_cube_008.modifiers.new('Displace', 'DISPLACE')
_m.strength = 0.2
ob_plane_033.location = (-10.0, 0.0, 0.0)
ob_plane_033.lineart.crease_threshold = 0.0
ob_plane_032.location = (-15.4, 0.4, 0.0)
ob_plane_032.lineart.crease_threshold = 0.0
ob_plane_031.location = (-14.8, 0.3, 0.3)
ob_plane_031.rotation_euler = (0.0, 0.0, -1.571)
ob_plane_031.lineart.crease_threshold = 0.0
ob_plane_030.location = (-15.3, 0.4, 0.0)
ob_plane_030.lineart.crease_threshold = 0.0
ob_plane_028.location = (-15.4, -0.1, 0.3)
ob_plane_028.rotation_euler = (0.0, 0.0, 1.571)
ob_plane_028.lineart.crease_threshold = 0.0
ob_plane_027.location = (-14.8, 0.4, 0.0)
ob_plane_027.rotation_euler = (0.0, 0.0, -1.571)
ob_plane_027.lineart.crease_threshold = 0.0
ob_plane_026.location = (-15.4, -0.2, 0.0)
ob_plane_026.rotation_euler = (0.0, 0.0, -4.712)
ob_plane_026.lineart.crease_threshold = 0.0
ob_plane_025.location = (-14.8, -0.2, 0.0)
ob_plane_025.rotation_euler = (0.0, 0.0, -3.142)
ob_plane_025.lineart.crease_threshold = 0.0
ob_plane_024.location = (-15.4, -0.1, 0.0)
ob_plane_024.rotation_euler = (0.0, 0.0, 1.571)
ob_plane_024.lineart.crease_threshold = 0.0
ob_plane_023.location = (-15.4, 0.1, 0.0)
ob_plane_023.rotation_euler = (0.0, 0.0, 1.571)
ob_plane_023.lineart.crease_threshold = 0.0
ob_plane_022.location = (-15.4, 0.4, 0.3)
ob_plane_022.lineart.crease_threshold = 0.0
ob_plane_021.location = (-14.8, -0.2, 0.3)
ob_plane_021.rotation_euler = (0.0, 0.0, -3.142)
ob_plane_021.lineart.crease_threshold = 0.0
ob_plane_020.location = (-14.8, 0.4, 0.3)
ob_plane_020.rotation_euler = (0.0, 0.0, -3.142)
ob_plane_020.lineart.crease_threshold = 0.0
ob_plane_019.location = (-15.4, -0.2, 0.3)
ob_plane_019.lineart.crease_threshold = 0.0
ob_plane_018.location = (-15.3, 0.4, 0.3)
ob_plane_018.lineart.crease_threshold = 0.0
ob_plane_016.location = (-14.9, -0.2, 0.3)
ob_plane_016.rotation_euler = (0.0, 0.0, 3.142)
ob_plane_016.lineart.crease_threshold = 0.0
ob_plane_015.location = (-14.8, 0.1, 0.0)
ob_plane_015.rotation_euler = (0.0, 0.0, 4.712)
ob_plane_015.lineart.crease_threshold = 0.0
ob_plane_013.location = (-14.9, -0.2, 0.0)
ob_plane_013.rotation_euler = (0.0, 0.0, 3.142)
ob_plane_013.lineart.crease_threshold = 0.0
ob_plane_011.location = (-15.1, -0.2, 0.3)
ob_plane_011.rotation_euler = (0.0, 0.0, 3.142)
ob_plane_011.lineart.crease_threshold = 0.0
ob_plane_010.location = (-15.1, 0.4, 0.3)
ob_plane_010.lineart.crease_threshold = 0.0
ob_plane_009.location = (-15.1, 0.4, 0.0)
ob_plane_009.lineart.crease_threshold = 0.0
ob_plane_008.location = (-15.1, -0.2, 0.0)
ob_plane_008.rotation_euler = (0.0, 0.0, 3.142)
ob_plane_008.lineart.crease_threshold = 0.0
ob_plane_007.location = (-15.2, 0.1, 0.2)
ob_plane_007.rotation_euler = (0.0, 0.0, -1.571)
ob_plane_007.lineart.crease_threshold = 0.0
ob_plane_006.location = (-15.2, 0.1, 0.0)
ob_plane_006.rotation_euler = (0.0, 0.0, -1.571)
ob_plane_006.lineart.crease_threshold = 0.0
ob_plane_004.location = (-15.0, 0.0, 0.0)
ob_plane_004.lineart.crease_threshold = 0.0
ob_cube_006.location = (-14.64, -0.18, 0.0)
ob_cube_006.lineart.crease_threshold = 0.0
ob_cube_005.location = (-14.64, 0.38, 0.0)
ob_cube_005.lineart.crease_threshold = 0.0
ob_cube_004.location = (-14.64, 0.18, 0.0)
ob_cube_004.lineart.crease_threshold = 0.0
ob_plane_001.location = (-14.8, 0.3, 0.0)
ob_plane_001.rotation_euler = (0.0, 0.0, -1.571)
ob_plane_001.lineart.crease_threshold = 0.0
ob_plane_000.location = (-4.8, 0.3, 0.0)
ob_plane_000.rotation_euler = (0.0, 0.0, -1.571)
ob_plane_000.lineart.crease_threshold = 0.0
ob_cube_003.location = (-4.64, 0.18, 0.0)
ob_cube_003.lineart.crease_threshold = 0.0
ob_cube_002.location = (-4.64, 0.38, 0.0)
ob_cube_002.lineart.crease_threshold = 0.0
ob_cube_001.location = (-4.64, -0.18, 0.0)
ob_cube_001.lineart.crease_threshold = 0.0
ob_plane_014.location = (0.0, 0.0, 0.0)
ob_plane_014.lineart.crease_threshold = 0.0
ob_plane_029.location = (-4.8, 0.1, 0.0)
ob_plane_029.rotation_euler = (0.0, 0.0, 1.571)
ob_plane_029.lineart.crease_threshold = 0.0
ob_plane_017.location = (-5.0, 0.0, 0.0)
ob_plane_017.lineart.crease_threshold = 0.0
ob_plane_012.location = (-5.2, 0.1, 0.38)
ob_plane_012.lineart.crease_threshold = 0.0
ob_plane_1605.location = (-5.2, 0.1, 0.0)
ob_plane_1605.rotation_euler = (0.0, 0.0, -1.571)
ob_plane_1605.lineart.crease_threshold = 0.0
ob_plane_1604.location = (-5.2, 0.1, 0.2)
ob_plane_1604.rotation_euler = (0.0, 0.0, -1.571)
ob_plane_1604.lineart.crease_threshold = 0.0
ob_plane_1546.location = (-5.1, -0.2, 0.0)
ob_plane_1546.rotation_euler = (0.0, 0.0, 3.142)
ob_plane_1546.lineart.crease_threshold = 0.0
ob_plane_1545.location = (-5.1, 0.4, 0.0)
ob_plane_1545.lineart.crease_threshold = 0.0
ob_plane_1544.location = (-5.1, 0.4, 0.3)
ob_plane_1544.lineart.crease_threshold = 0.0
ob_plane_1543.location = (-5.1, -0.2, 0.3)
ob_plane_1543.rotation_euler = (0.0, 0.0, 3.142)
ob_plane_1543.lineart.crease_threshold = 0.0
ob_plane_1542.location = (-4.9, -0.2, 0.0)
ob_plane_1542.rotation_euler = (0.0, 0.0, 3.142)
ob_plane_1542.lineart.crease_threshold = 0.0
ob_plane_1539.location = (-4.8, 0.1, 0.0)
ob_plane_1539.rotation_euler = (0.0, 0.0, 4.712)
ob_plane_1539.lineart.crease_threshold = 0.0
ob_plane_1538.location = (-4.9, -0.2, 0.3)
ob_plane_1538.rotation_euler = (0.0, 0.0, 3.142)
ob_plane_1538.lineart.crease_threshold = 0.0
ob_plane_1536.location = (-5.3, 0.4, 0.3)
ob_plane_1536.lineart.crease_threshold = 0.0
ob_plane_1534.location = (-5.4, -0.2, 0.3)
ob_plane_1534.lineart.crease_threshold = 0.0
ob_plane_1533.location = (-4.8, 0.4, 0.3)
ob_plane_1533.rotation_euler = (0.0, 0.0, -3.142)
ob_plane_1533.lineart.crease_threshold = 0.0
ob_plane_1532.location = (-4.8, -0.2, 0.3)
ob_plane_1532.rotation_euler = (0.0, 0.0, -3.142)
ob_plane_1532.lineart.crease_threshold = 0.0
ob_plane_1531.location = (-5.4, 0.4, 0.3)
ob_plane_1531.lineart.crease_threshold = 0.0
ob_plane_1530.location = (-5.4, 0.1, 0.0)
ob_plane_1530.rotation_euler = (0.0, 0.0, 1.571)
ob_plane_1530.lineart.crease_threshold = 0.0
ob_plane_1529.location = (-5.4, -0.1, 0.0)
ob_plane_1529.rotation_euler = (0.0, 0.0, 1.571)
ob_plane_1529.lineart.crease_threshold = 0.0
ob_plane_1528.location = (-4.8, -0.2, 0.0)
ob_plane_1528.rotation_euler = (0.0, 0.0, -3.142)
ob_plane_1528.lineart.crease_threshold = 0.0
ob_plane_1527.location = (-5.4, -0.2, 0.0)
ob_plane_1527.rotation_euler = (0.0, 0.0, -4.712)
ob_plane_1527.lineart.crease_threshold = 0.0
ob_plane_1526.location = (-4.8, 0.4, 0.0)
ob_plane_1526.rotation_euler = (0.0, 0.0, -1.571)
ob_plane_1526.lineart.crease_threshold = 0.0
ob_plane_1525.location = (-5.4, -0.1, 0.3)
ob_plane_1525.rotation_euler = (0.0, 0.0, 1.571)
ob_plane_1525.lineart.crease_threshold = 0.0
ob_plane_1523.location = (-5.3, 0.4, 0.0)
ob_plane_1523.lineart.crease_threshold = 0.0
ob_plane_1521.location = (-4.8, 0.3, 0.3)
ob_plane_1521.rotation_euler = (0.0, 0.0, -1.571)
ob_plane_1521.lineart.crease_threshold = 0.0
ob_plane_1520.location = (-5.4, 0.4, 0.0)
ob_plane_1520.lineart.crease_threshold = 0.0
ob_rotationcontrol_001.location = (-5.0, 0.0, 0.0)
ob_rotationcontrol_001.empty_image_offset = (0.0, 0.0)
ob_rotationcontrol_001.lineart.crease_threshold = 0.0
ob_cameratarget.parent = ob_rotationcontrol_001
ob_cameratarget.location = (0.0, 0.0, 2.451)
ob_cameratarget.empty_image_offset = (0.0, 0.0)
ob_cameratarget.lineart.crease_threshold = 0.0
ob_camera.parent = ob_cameratarget
ob_camera.location = (4.0, 4.0, 3.268)
ob_camera.rotation_euler = (1.109, 0.01082, 0.8149)
ob_camera.lock_rotations_4d = False
ob_camera.empty_display_type = 'ARROWS'
ob_camera.color = (0.0, 0.0, 0.0, 0.0)
ob_camera.display_type = 'WIRE'
ob_camera.lineart.crease_threshold = 0.0
_c = ob_camera.constraints.new('TRACK_TO'); _c.name = 'TrackTo'
_c.target = ob_cameratarget
ob_lamp_001.parent = ob_rotationcontrol_001
ob_lamp_001.location = (-1.0, 2.0, 2.0)
ob_lamp_001.lock_rotations_4d = False
ob_lamp_001.empty_display_type = 'ARROWS'
ob_lamp_001.color = (0.0, 0.0, 0.0, 0.0)
ob_lamp_001.lineart.crease_threshold = 0.0
_c = ob_lamp_001.constraints.new('TRACK_TO'); _c.name = 'TrackTo'
_c.target = ob_rotationcontrol_001
ob_lamp.parent = ob_rotationcontrol_001
ob_lamp.location = (-1.0, 2.0, 0.8)
ob_lamp.lock_rotations_4d = False
ob_lamp.empty_display_type = 'ARROWS'
ob_lamp.color = (0.0, 0.0, 0.0, 0.0)
ob_lamp.lineart.crease_threshold = 0.0
_c = ob_lamp.constraints.new('TRACK_TO'); _c.name = 'TrackTo'
_c.target = ob_rotationcontrol_001
ob_cube.location = (-5.0, 0.0, 0.9)
ob_cube.rotation_euler = (0.0, 0.0, 1.571)
ob_cube.lineart.crease_threshold = 0.0
_m = ob_cube.modifiers.new('Displace', 'DISPLACE')
_m.strength = 0.2

# ---- collection membership
col_collection_1.objects.link(ob_plane_034)
col_collection_1.objects.link(ob_plane_002)
col_collection_1.objects.link(ob_cube_008)
col_collection_1.objects.link(ob_plane_033)
col_collection_1.objects.link(ob_plane_032)
col_collection_1.objects.link(ob_plane_031)
col_collection_1.objects.link(ob_plane_030)
col_collection_1.objects.link(ob_plane_028)
col_collection_1.objects.link(ob_plane_027)
col_collection_1.objects.link(ob_plane_026)
col_collection_1.objects.link(ob_plane_025)
col_collection_1.objects.link(ob_plane_024)
col_collection_1.objects.link(ob_plane_023)
col_collection_1.objects.link(ob_plane_022)
col_collection_1.objects.link(ob_plane_021)
col_collection_1.objects.link(ob_plane_020)
col_collection_1.objects.link(ob_plane_019)
col_collection_1.objects.link(ob_plane_018)
col_collection_1.objects.link(ob_plane_016)
col_collection_1.objects.link(ob_plane_015)
col_collection_1.objects.link(ob_plane_013)
col_collection_1.objects.link(ob_plane_011)
col_collection_1.objects.link(ob_plane_010)
col_collection_1.objects.link(ob_plane_009)
col_collection_1.objects.link(ob_plane_008)
col_collection_1.objects.link(ob_plane_007)
col_collection_1.objects.link(ob_plane_006)
col_collection_1.objects.link(ob_plane_004)
col_collection_1.objects.link(ob_cube_006)
col_collection_1.objects.link(ob_cube_005)
col_collection_1.objects.link(ob_cube_004)
col_collection_1.objects.link(ob_plane_001)
col_collection_1.objects.link(ob_plane_000)
col_collection_1.objects.link(ob_cube_003)
col_collection_1.objects.link(ob_cube_002)
col_collection_1.objects.link(ob_cube_001)
col_collection_1.objects.link(ob_plane_014)
col_collection_1.objects.link(ob_plane_029)
col_collection_1.objects.link(ob_plane_017)
col_collection_1.objects.link(ob_plane_012)
col_collection_1.objects.link(ob_plane_1605)
col_collection_1.objects.link(ob_plane_1604)
col_collection_1.objects.link(ob_plane_1546)
col_collection_1.objects.link(ob_plane_1545)
col_collection_1.objects.link(ob_plane_1544)
col_collection_1.objects.link(ob_plane_1543)
col_collection_1.objects.link(ob_plane_1542)
col_collection_1.objects.link(ob_plane_1539)
col_collection_1.objects.link(ob_plane_1538)
col_collection_1.objects.link(ob_plane_1536)
col_collection_1.objects.link(ob_plane_1534)
col_collection_1.objects.link(ob_plane_1533)
col_collection_1.objects.link(ob_plane_1532)
col_collection_1.objects.link(ob_plane_1531)
col_collection_1.objects.link(ob_plane_1530)
col_collection_1.objects.link(ob_plane_1529)
col_collection_1.objects.link(ob_plane_1528)
col_collection_1.objects.link(ob_plane_1527)
col_collection_1.objects.link(ob_plane_1526)
col_collection_1.objects.link(ob_plane_1525)
col_collection_1.objects.link(ob_plane_1523)
col_collection_1.objects.link(ob_plane_1521)
col_collection_1.objects.link(ob_plane_1520)
col_collection_1.objects.link(ob_rotationcontrol_001)
col_collection_1.objects.link(ob_cameratarget)
col_collection_1.objects.link(ob_camera)
col_collection_1.objects.link(ob_lamp_001)
col_collection_1.objects.link(ob_lamp)
col_collection_1.objects.link(ob_cube)

# ---- scene / render settings (as saved in the file)
scene.camera = ob_camera
scene.frame_start = 1; scene.frame_end = 4; scene.frame_set(2)
scene.render.engine = 'BLENDER_EEVEE_NEXT'
scene.render.image_settings.compression = 90
scene.render.resolution_x = 256
scene.render.resolution_y = 512
scene.render.dither_intensity = 0.0
scene.render.bake_margin = 2
scene.render.bake_bias = 0.0
scene.cycles.use_denoising = False
scene.cycles.samples = 10
scene.cycles.sampling_pattern = 'TABULATED_SOBOL'
scene.cycles.light_sampling_threshold = 0.0
scene.cycles.use_adaptive_sampling = False
scene.cycles.use_light_tree = False
scene.cycles.blur_glossy = 0.0
scene.cycles.volume_bounces = 1
scene.cycles.pixel_filter_type = 'GAUSSIAN'
scene.cycles.sample_clamp_indirect = 0.0
scene.view_settings.view_transform = 'Standard'
bpy.context.view_layer.update()
